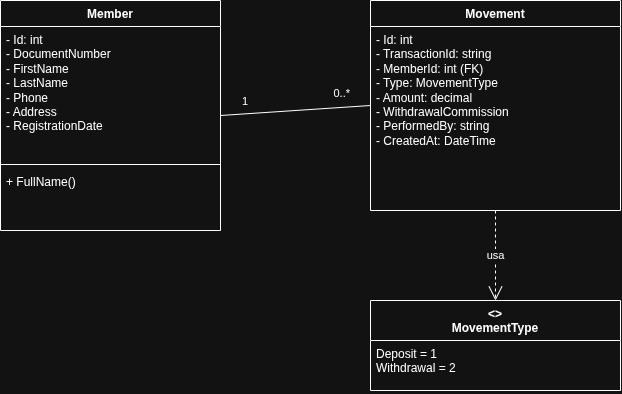

The diagram above was exported from draw.io. Its source (the exported page's mxGraphModel, read from the mxfile embedded in the PNG):
<mxGraphModel dx="1414" dy="799" grid="1" gridSize="10" guides="1" tooltips="1" connect="1" arrows="1" fold="1" page="1" pageScale="1" pageWidth="1100" pageHeight="850" math="0" shadow="0">
  <root>
    <mxCell id="0" />
    <mxCell id="1" parent="0" />
    <mxCell id="member" parent="1" style="swimlane;fontStyle=1;align=center;verticalAlign=top;childLayout=stackLayout;horizontal=1;startSize=26;horizontalStack=0;resizeParent=1;resizeParentMax=0;emptyMax=0;collapsible=0;marginBottom=0;whiteSpace=wrap;html=1;" value="Member" vertex="1">
      <mxGeometry height="230" width="220" x="80" y="80" as="geometry" />
    </mxCell>
    <mxCell id="member-attrs" parent="member" style="text;strokeColor=none;fillColor=none;align=left;verticalAlign=top;spacingLeft=4;spacingRight=4;overflow=hidden;rotatable=0;points=[[0,0.5],[1,0.5]];portConstraint=eastwest;whiteSpace=wrap;html=1;" value="- Id: int&#10;- DocumentNumber&#10;- FirstName&#10;- LastName&#10;- Phone&#10;- Address&#10;- RegistrationDate" vertex="1">
      <mxGeometry height="134" width="220" y="26" as="geometry" />
    </mxCell>
    <mxCell id="member-sep" parent="member" style="line;strokeWidth=1;fillColor=none;align=left;verticalAlign=middle;spacingTop=-1;spacingLeft=3px;spacingRight=3px;rotatable=0;points=[];portConstraint=eastwest;strokeColor=inherit;" value="" vertex="1">
      <mxGeometry height="8" width="220" y="160" as="geometry" />
    </mxCell>
    <mxCell id="member-methods" parent="member" style="text;strokeColor=none;fillColor=none;align=left;verticalAlign=top;spacingLeft=4;spacingRight=4;overflow=hidden;rotatable=0;points=[[0,0.5],[1,0.5]];portConstraint=eastwest;whiteSpace=wrap;html=1;" value="+ FullName()" vertex="1">
      <mxGeometry height="62" width="220" y="168" as="geometry" />
    </mxCell>
    <mxCell id="movement" parent="1" style="swimlane;fontStyle=1;align=center;verticalAlign=top;childLayout=stackLayout;horizontal=1;startSize=26;horizontalStack=0;resizeParent=1;resizeParentMax=0;emptyMax=0;collapsible=0;marginBottom=0;whiteSpace=wrap;html=1;" value="Movement" vertex="1">
      <mxGeometry height="210" width="250" x="450" y="80" as="geometry" />
    </mxCell>
    <mxCell id="movement-attrs" parent="movement" style="text;strokeColor=none;fillColor=none;align=left;verticalAlign=top;spacingLeft=4;spacingRight=4;overflow=hidden;rotatable=0;points=[[0,0.5],[1,0.5]];portConstraint=eastwest;whiteSpace=wrap;html=1;" value="- Id: int&#10;- TransactionId: string&#10;- MemberId: int (FK)&#10;- Type: MovementType&#10;- Amount: decimal&#10;- WithdrawalCommission&#10;- PerformedBy: string&#10;- CreatedAt: DateTime" vertex="1">
      <mxGeometry height="184" width="250" y="26" as="geometry" />
    </mxCell>
    <mxCell id="enum" parent="1" style="swimlane;fontStyle=1;align=center;verticalAlign=top;childLayout=stackLayout;horizontal=1;startSize=40;horizontalStack=0;resizeParent=1;resizeParentMax=0;emptyMax=0;collapsible=0;marginBottom=0;whiteSpace=wrap;html=1;" value="&lt;&lt;Enumeration&gt;&gt;&#10;MovementType" vertex="1">
      <mxGeometry height="90" width="250" x="450" y="380" as="geometry" />
    </mxCell>
    <mxCell id="enum-values" parent="enum" style="text;strokeColor=none;fillColor=none;align=left;verticalAlign=top;spacingLeft=4;spacingRight=4;overflow=hidden;rotatable=0;points=[[0,0.5],[1,0.5]];portConstraint=eastwest;whiteSpace=wrap;html=1;" value="Deposit = 1&#10;Withdrawal = 2" vertex="1">
      <mxGeometry height="50" width="250" y="40" as="geometry" />
    </mxCell>
    <mxCell id="rel-member-movement" edge="1" parent="1" source="member" style="endArrow=none;html=1;rounded=0;exitX=1;exitY=0.5;exitDx=0;exitDy=0;entryX=0;entryY=0.5;entryDx=0;entryDy=0;" target="movement" value="">
      <mxGeometry relative="1" as="geometry">
        <mxPoint x="300" y="195" as="sourcePoint" />
        <mxPoint x="450" y="195" as="targetPoint" />
      </mxGeometry>
    </mxCell>
    <mxCell id="label-mult-1" connectable="0" parent="rel-member-movement" style="edgeLabel;resizable=0;html=1;align=left;verticalAlign=bottom;" value="1" vertex="1">
      <mxGeometry relative="1" x="-0.8" as="geometry">
        <mxPoint x="5" y="-5" as="offset" />
      </mxGeometry>
    </mxCell>
    <mxCell id="label-mult-many" connectable="0" parent="rel-member-movement" style="edgeLabel;resizable=0;html=1;align=right;verticalAlign=bottom;" value="0..*" vertex="1">
      <mxGeometry relative="1" x="0.8" as="geometry">
        <mxPoint x="-5" y="-5" as="offset" />
      </mxGeometry>
    </mxCell>
    <mxCell id="rel-movement-enum" edge="1" parent="1" source="movement" style="endArrow=open;endSize=12;dashed=1;html=1;rounded=0;exitX=0.5;exitY=1;exitDx=0;exitDy=0;entryX=0.5;entryY=0;entryDx=0;entryDy=0;" target="enum" value="usa">
      <mxGeometry relative="1" width="160" as="geometry">
        <mxPoint x="575" y="290" as="sourcePoint" />
        <mxPoint x="575" y="380" as="targetPoint" />
      </mxGeometry>
    </mxCell>
  </root>
</mxGraphModel>